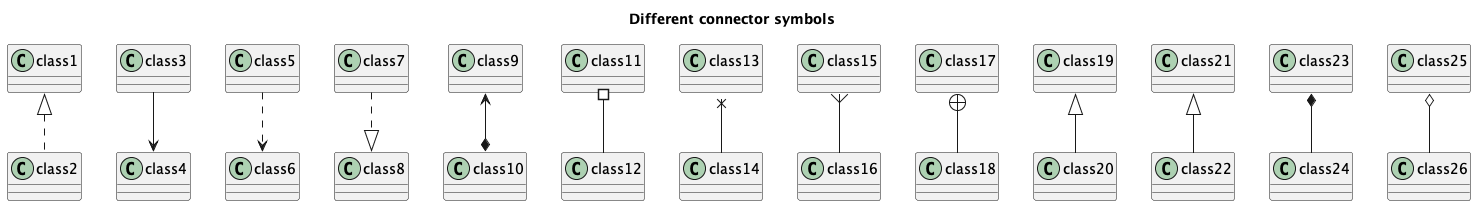

The diagram above was rendered by PlantUML. Its source (embedded in the PNG):
@startuml

title "Different connector symbols"

class1 <|.. class2
class3 --> class4 
class5 ..> class6 
class7 ..|> class8
class9 <--* class10 
class11 #-- class12
class13 x-- class14 
class15 }-- class16 
class17 +-- class18
class19 ^-- class20 
class21 <|-- class22 
class23 *-- class24 
class25 o-- class26

@enduml